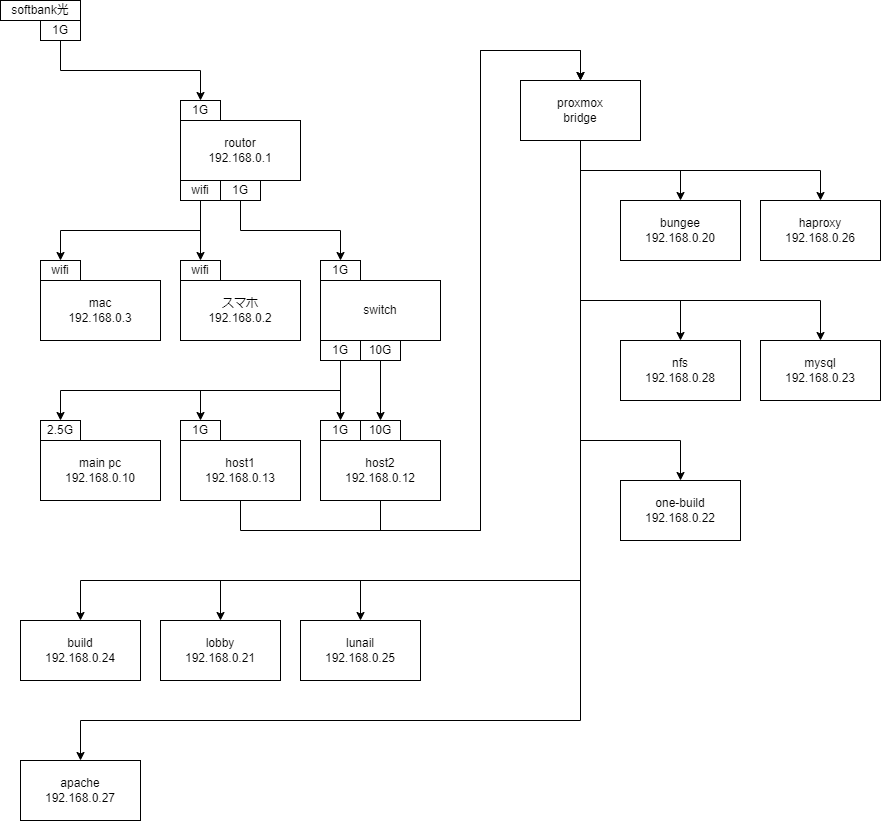

The diagram above was exported from draw.io. Its source (the exported page's mxGraphModel, read from the mxfile embedded in the PNG):
<mxGraphModel dx="1145" dy="652" grid="1" gridSize="10" guides="1" tooltips="1" connect="1" arrows="1" fold="1" page="1" pageScale="1" pageWidth="1169" pageHeight="827" math="0" shadow="0">
  <root>
    <mxCell id="0" />
    <mxCell id="1" parent="0" />
    <mxCell id="70" value="" style="group" vertex="1" connectable="0" parent="1">
      <mxGeometry width="80" height="40" as="geometry" />
    </mxCell>
    <mxCell id="51" value="softbank光" style="rounded=0;whiteSpace=wrap;html=1;" parent="70" vertex="1">
      <mxGeometry width="80" height="20" as="geometry" />
    </mxCell>
    <mxCell id="69" value="1G" style="rounded=0;whiteSpace=wrap;html=1;" vertex="1" parent="70">
      <mxGeometry x="40" y="20" width="40" height="20" as="geometry" />
    </mxCell>
    <mxCell id="71" value="" style="group" vertex="1" connectable="0" parent="1">
      <mxGeometry x="320" y="260" width="120" height="100" as="geometry" />
    </mxCell>
    <mxCell id="7" value="1G" style="rounded=0;whiteSpace=wrap;html=1;" parent="71" vertex="1">
      <mxGeometry width="40" height="20" as="geometry" />
    </mxCell>
    <mxCell id="14" value="1G" style="rounded=0;whiteSpace=wrap;html=1;" parent="71" vertex="1">
      <mxGeometry y="80" width="40" height="20" as="geometry" />
    </mxCell>
    <mxCell id="15" value="10G" style="rounded=0;whiteSpace=wrap;html=1;" parent="71" vertex="1">
      <mxGeometry x="40" y="80" width="40" height="20" as="geometry" />
    </mxCell>
    <mxCell id="5" value="switch" style="rounded=0;whiteSpace=wrap;html=1;" parent="71" vertex="1">
      <mxGeometry y="20" width="120" height="60" as="geometry" />
    </mxCell>
    <mxCell id="72" value="" style="group" vertex="1" connectable="0" parent="1">
      <mxGeometry x="40" y="260" width="120" height="80" as="geometry" />
    </mxCell>
    <mxCell id="30" value="mac&lt;br&gt;192.168.0.3" style="rounded=0;whiteSpace=wrap;html=1;" parent="72" vertex="1">
      <mxGeometry y="20" width="120" height="60" as="geometry" />
    </mxCell>
    <mxCell id="31" value="wifi" style="rounded=0;whiteSpace=wrap;html=1;" parent="72" vertex="1">
      <mxGeometry width="40" height="20" as="geometry" />
    </mxCell>
    <mxCell id="73" value="" style="group" vertex="1" connectable="0" parent="1">
      <mxGeometry x="180" y="260" width="120" height="80" as="geometry" />
    </mxCell>
    <mxCell id="34" value="スマホ&lt;br&gt;192.168.0.2" style="rounded=0;whiteSpace=wrap;html=1;" parent="73" vertex="1">
      <mxGeometry y="20" width="120" height="60" as="geometry" />
    </mxCell>
    <mxCell id="35" value="wifi" style="rounded=0;whiteSpace=wrap;html=1;" parent="73" vertex="1">
      <mxGeometry width="40" height="20" as="geometry" />
    </mxCell>
    <mxCell id="74" value="" style="group" vertex="1" connectable="0" parent="1">
      <mxGeometry x="40" y="420" width="120" height="80" as="geometry" />
    </mxCell>
    <mxCell id="18" value="main pc&lt;br&gt;192.168.0.10" style="rounded=0;whiteSpace=wrap;html=1;" parent="74" vertex="1">
      <mxGeometry y="20" width="120" height="60" as="geometry" />
    </mxCell>
    <mxCell id="19" value="2.5G" style="rounded=0;whiteSpace=wrap;html=1;" parent="74" vertex="1">
      <mxGeometry width="40" height="20" as="geometry" />
    </mxCell>
    <mxCell id="75" value="" style="group" vertex="1" connectable="0" parent="1">
      <mxGeometry x="180" y="420" width="120" height="80" as="geometry" />
    </mxCell>
    <mxCell id="23" value="host1&lt;br&gt;192.168.0.13" style="rounded=0;whiteSpace=wrap;html=1;" parent="75" vertex="1">
      <mxGeometry y="20" width="120" height="60" as="geometry" />
    </mxCell>
    <mxCell id="24" value="1G" style="rounded=0;whiteSpace=wrap;html=1;" parent="75" vertex="1">
      <mxGeometry width="40" height="20" as="geometry" />
    </mxCell>
    <mxCell id="76" value="" style="group" vertex="1" connectable="0" parent="1">
      <mxGeometry x="320" y="420" width="120" height="80" as="geometry" />
    </mxCell>
    <mxCell id="54" value="host2&lt;br&gt;192.168.0.12" style="rounded=0;whiteSpace=wrap;html=1;" parent="76" vertex="1">
      <mxGeometry y="20" width="120" height="60" as="geometry" />
    </mxCell>
    <mxCell id="55" value="1G" style="rounded=0;whiteSpace=wrap;html=1;" parent="76" vertex="1">
      <mxGeometry width="40" height="20" as="geometry" />
    </mxCell>
    <mxCell id="86" value="10G" style="rounded=0;whiteSpace=wrap;html=1;" vertex="1" parent="76">
      <mxGeometry x="40" width="40" height="20" as="geometry" />
    </mxCell>
    <mxCell id="78" value="" style="group" vertex="1" connectable="0" parent="1">
      <mxGeometry x="180" y="100" width="120" height="100" as="geometry" />
    </mxCell>
    <mxCell id="77" value="1G" style="rounded=0;whiteSpace=wrap;html=1;" vertex="1" parent="78">
      <mxGeometry width="40" height="20" as="geometry" />
    </mxCell>
    <mxCell id="2" value="routor&lt;br&gt;192.168.0.1" style="rounded=0;whiteSpace=wrap;html=1;" parent="78" vertex="1">
      <mxGeometry y="20" width="120" height="60" as="geometry" />
    </mxCell>
    <mxCell id="3" value="wifi" style="rounded=0;whiteSpace=wrap;html=1;" parent="78" vertex="1">
      <mxGeometry y="80" width="40" height="20" as="geometry" />
    </mxCell>
    <mxCell id="4" value="1G" style="rounded=0;whiteSpace=wrap;html=1;" parent="78" vertex="1">
      <mxGeometry x="40" y="80" width="40" height="20" as="geometry" />
    </mxCell>
    <mxCell id="79" style="edgeStyle=orthogonalEdgeStyle;html=1;exitX=0.5;exitY=1;exitDx=0;exitDy=0;entryX=0.5;entryY=0;entryDx=0;entryDy=0;rounded=0;" edge="1" parent="1" source="69" target="77">
      <mxGeometry relative="1" as="geometry" />
    </mxCell>
    <mxCell id="80" style="edgeStyle=orthogonalEdgeStyle;html=1;exitX=0.5;exitY=1;exitDx=0;exitDy=0;entryX=0.5;entryY=0;entryDx=0;entryDy=0;rounded=0;" edge="1" parent="1" source="3" target="31">
      <mxGeometry relative="1" as="geometry" />
    </mxCell>
    <mxCell id="81" style="edgeStyle=orthogonalEdgeStyle;html=1;exitX=0.5;exitY=1;exitDx=0;exitDy=0;entryX=0.5;entryY=0;entryDx=0;entryDy=0;rounded=0;" edge="1" parent="1" source="3" target="35">
      <mxGeometry relative="1" as="geometry" />
    </mxCell>
    <mxCell id="82" style="edgeStyle=orthogonalEdgeStyle;rounded=0;html=1;exitX=0.5;exitY=1;exitDx=0;exitDy=0;entryX=0.5;entryY=0;entryDx=0;entryDy=0;" edge="1" parent="1" source="4" target="7">
      <mxGeometry relative="1" as="geometry" />
    </mxCell>
    <mxCell id="87" style="edgeStyle=orthogonalEdgeStyle;rounded=0;html=1;exitX=0.5;exitY=1;exitDx=0;exitDy=0;" edge="1" parent="1" source="15" target="86">
      <mxGeometry relative="1" as="geometry" />
    </mxCell>
    <mxCell id="88" style="edgeStyle=orthogonalEdgeStyle;rounded=0;html=1;exitX=0.5;exitY=1;exitDx=0;exitDy=0;entryX=0.5;entryY=0;entryDx=0;entryDy=0;" edge="1" parent="1" source="14" target="55">
      <mxGeometry relative="1" as="geometry" />
    </mxCell>
    <mxCell id="89" style="edgeStyle=orthogonalEdgeStyle;rounded=0;html=1;exitX=0.5;exitY=1;exitDx=0;exitDy=0;" edge="1" parent="1" source="14" target="24">
      <mxGeometry relative="1" as="geometry" />
    </mxCell>
    <mxCell id="90" style="edgeStyle=orthogonalEdgeStyle;rounded=0;html=1;exitX=0.5;exitY=1;exitDx=0;exitDy=0;" edge="1" parent="1" source="14" target="19">
      <mxGeometry relative="1" as="geometry" />
    </mxCell>
    <mxCell id="105" style="edgeStyle=orthogonalEdgeStyle;rounded=0;html=1;exitX=0.5;exitY=1;exitDx=0;exitDy=0;" edge="1" parent="1" source="94" target="97">
      <mxGeometry relative="1" as="geometry" />
    </mxCell>
    <mxCell id="107" style="edgeStyle=orthogonalEdgeStyle;rounded=0;html=1;exitX=0.5;exitY=1;exitDx=0;exitDy=0;entryX=0.5;entryY=0;entryDx=0;entryDy=0;" edge="1" parent="1" source="94" target="103">
      <mxGeometry relative="1" as="geometry">
        <Array as="points">
          <mxPoint x="580" y="440" />
          <mxPoint x="680" y="440" />
        </Array>
      </mxGeometry>
    </mxCell>
    <mxCell id="108" style="edgeStyle=orthogonalEdgeStyle;rounded=0;html=1;exitX=0.5;exitY=1;exitDx=0;exitDy=0;" edge="1" parent="1" source="94" target="104">
      <mxGeometry relative="1" as="geometry">
        <Array as="points">
          <mxPoint x="580" y="300" />
          <mxPoint x="680" y="300" />
        </Array>
      </mxGeometry>
    </mxCell>
    <mxCell id="112" style="edgeStyle=orthogonalEdgeStyle;rounded=0;html=1;exitX=0.5;exitY=1;exitDx=0;exitDy=0;" edge="1" parent="1" source="94" target="98">
      <mxGeometry relative="1" as="geometry">
        <Array as="points">
          <mxPoint x="580" y="300" />
          <mxPoint x="820" y="300" />
        </Array>
      </mxGeometry>
    </mxCell>
    <mxCell id="114" style="edgeStyle=orthogonalEdgeStyle;rounded=0;html=1;exitX=0.5;exitY=1;exitDx=0;exitDy=0;" edge="1" parent="1" source="94" target="113">
      <mxGeometry relative="1" as="geometry" />
    </mxCell>
    <mxCell id="119" style="edgeStyle=orthogonalEdgeStyle;rounded=0;html=1;exitX=0.5;exitY=1;exitDx=0;exitDy=0;" edge="1" parent="1" source="94" target="101">
      <mxGeometry relative="1" as="geometry">
        <Array as="points">
          <mxPoint x="580" y="580" />
          <mxPoint x="80" y="580" />
        </Array>
      </mxGeometry>
    </mxCell>
    <mxCell id="120" style="edgeStyle=orthogonalEdgeStyle;rounded=0;html=1;exitX=0.5;exitY=1;exitDx=0;exitDy=0;" edge="1" parent="1" source="94" target="100">
      <mxGeometry relative="1" as="geometry">
        <Array as="points">
          <mxPoint x="580" y="580" />
          <mxPoint x="220" y="580" />
        </Array>
      </mxGeometry>
    </mxCell>
    <mxCell id="121" style="edgeStyle=orthogonalEdgeStyle;rounded=0;html=1;exitX=0.5;exitY=1;exitDx=0;exitDy=0;" edge="1" parent="1" source="94" target="99">
      <mxGeometry relative="1" as="geometry">
        <Array as="points">
          <mxPoint x="580" y="720" />
          <mxPoint x="80" y="720" />
        </Array>
      </mxGeometry>
    </mxCell>
    <mxCell id="122" style="edgeStyle=orthogonalEdgeStyle;rounded=0;html=1;exitX=0.5;exitY=1;exitDx=0;exitDy=0;" edge="1" parent="1" source="94" target="102">
      <mxGeometry relative="1" as="geometry">
        <Array as="points">
          <mxPoint x="580" y="580" />
          <mxPoint x="360" y="580" />
        </Array>
      </mxGeometry>
    </mxCell>
    <mxCell id="94" value="proxmox&lt;br&gt;bridge" style="rounded=0;whiteSpace=wrap;html=1;" vertex="1" parent="1">
      <mxGeometry x="520" y="80" width="120" height="60" as="geometry" />
    </mxCell>
    <mxCell id="95" style="edgeStyle=orthogonalEdgeStyle;rounded=0;html=1;exitX=0.5;exitY=1;exitDx=0;exitDy=0;entryX=0.5;entryY=0;entryDx=0;entryDy=0;" edge="1" parent="1" source="23" target="94">
      <mxGeometry relative="1" as="geometry">
        <Array as="points">
          <mxPoint x="240" y="530" />
          <mxPoint x="480" y="530" />
          <mxPoint x="480" y="50" />
          <mxPoint x="580" y="50" />
        </Array>
      </mxGeometry>
    </mxCell>
    <mxCell id="96" style="edgeStyle=orthogonalEdgeStyle;rounded=0;html=1;exitX=0.5;exitY=1;exitDx=0;exitDy=0;entryX=0.5;entryY=0;entryDx=0;entryDy=0;" edge="1" parent="1" source="54" target="94">
      <mxGeometry relative="1" as="geometry">
        <Array as="points">
          <mxPoint x="380" y="530" />
          <mxPoint x="480" y="530" />
          <mxPoint x="480" y="50" />
          <mxPoint x="580" y="50" />
        </Array>
      </mxGeometry>
    </mxCell>
    <mxCell id="97" value="bungee&lt;br&gt;192.168.0.20" style="rounded=0;whiteSpace=wrap;html=1;" vertex="1" parent="1">
      <mxGeometry x="620" y="200" width="120" height="60" as="geometry" />
    </mxCell>
    <mxCell id="98" value="mysql&lt;br&gt;192.168.0.23" style="rounded=0;whiteSpace=wrap;html=1;" vertex="1" parent="1">
      <mxGeometry x="760" y="340" width="120" height="60" as="geometry" />
    </mxCell>
    <mxCell id="99" value="apache&lt;br&gt;192.168.0.27" style="rounded=0;whiteSpace=wrap;html=1;" vertex="1" parent="1">
      <mxGeometry x="20" y="760" width="120" height="60" as="geometry" />
    </mxCell>
    <mxCell id="101" value="build&lt;br&gt;192.168.0.24" style="rounded=0;whiteSpace=wrap;html=1;" vertex="1" parent="1">
      <mxGeometry x="20" y="620" width="120" height="60" as="geometry" />
    </mxCell>
    <mxCell id="102" value="lunail&lt;br&gt;192.168.0.25" style="rounded=0;whiteSpace=wrap;html=1;" vertex="1" parent="1">
      <mxGeometry x="300" y="620" width="120" height="60" as="geometry" />
    </mxCell>
    <mxCell id="103" value="one-build&lt;br&gt;192.168.0.22" style="rounded=0;whiteSpace=wrap;html=1;" vertex="1" parent="1">
      <mxGeometry x="620" y="480" width="120" height="60" as="geometry" />
    </mxCell>
    <mxCell id="104" value="nfs&lt;br&gt;192.168.0.28" style="rounded=0;whiteSpace=wrap;html=1;" vertex="1" parent="1">
      <mxGeometry x="620" y="340" width="120" height="60" as="geometry" />
    </mxCell>
    <mxCell id="113" value="haproxy&lt;br&gt;192.168.0.26" style="rounded=0;whiteSpace=wrap;html=1;" vertex="1" parent="1">
      <mxGeometry x="760" y="200" width="120" height="60" as="geometry" />
    </mxCell>
    <mxCell id="100" value="lobby&lt;br&gt;192.168.0.21" style="rounded=0;whiteSpace=wrap;html=1;" vertex="1" parent="1">
      <mxGeometry x="160" y="620" width="120" height="60" as="geometry" />
    </mxCell>
  </root>
</mxGraphModel>